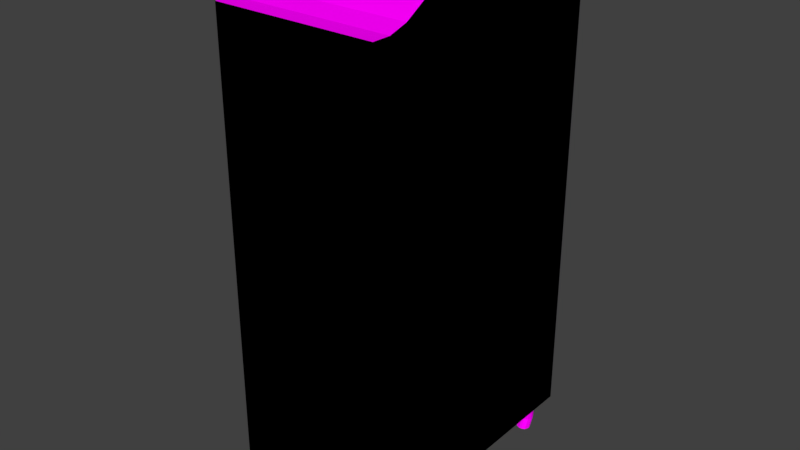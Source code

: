 # Source: wardrobe.blend  (saved by Blender 2.77.0; exported with 4.5.12 LTS)
import bpy
from mathutils import Matrix  # noqa: F401  (used for matrix-valued properties, if any)

bpy.ops.wm.read_factory_settings(use_empty=True)
scene = bpy.context.scene
scene.name = 'Scene'

# ---- collections
col_collection_1 = bpy.data.collections.new('Collection 1'); scene.collection.children.link(col_collection_1)

# ---- images (referenced by path relative to the original .blend; pixels are not part of the script)
import os
ASSET_DIR = os.environ.get("B2B_ASSET_DIR", "")  # directory of the original .blend (textures are referenced by path, not embedded)
HERE = os.path.dirname(os.path.abspath(__file__))  # packed textures are extracted next to this script under _unpacked/

def load_image(name, relpath, width, height, colorspace="sRGB"):
    """Load a texture the original file referenced (path relative to the .blend, or extracted next to this script)."""
    p = next((c for c in (os.path.join(HERE, relpath), os.path.join(ASSET_DIR, relpath)) if relpath and os.path.exists(c)), "")
    if p:
        img = bpy.data.images.load(p, check_existing=True)
        img.name = name
    else:  # same state as the original file: an image datablock whose file is absent (Cycles renders it pink)
        img = bpy.data.images.new(name, width, height)
        img.source = "FILE"
        img.filepath = "//" + (relpath or name)
    img.colorspace_settings.name = colorspace
    return img
img_colorpalette_jpg_001 = load_image('colorPalette.jpg.001', 'colorPalette.jpg', 1024, 1024, 'sRGB')

# ---- materials (node trees are filled in below, after node groups)
mat_material = bpy.data.materials.new('Material')
mat_material.alpha_threshold = 0.0
mat_material.roughness = 0.5
mat_material.line_color = (0.0, 0.0, 0.0, 1.0)

# ---- material node trees
mat_material.use_nodes = True; mat_material.node_tree.nodes.clear()
_N = mat_material.node_tree.nodes; _L = mat_material.node_tree.links
n0 = _N.new('ShaderNodeOutputMaterial'); n0.name = 'Material Output'; n0.location = (300, 300)
n1 = _N.new('ShaderNodeBsdfDiffuse'); n1.name = 'Diffuse BSDF'; n1.location = (10, 300)
n2 = _N.new('ShaderNodeTexImage'); n2.name = 'Image Texture'; n2.location = (228, 132)
n2.width = 140
n2.image = img_colorpalette_jpg_001
n3 = _N.new('ShaderNodeTexCoord'); n3.name = 'Texture Coordinate'; n3.location = (-183, 230)
_L.new(n1.outputs[0], n0.inputs[0])
_L.new(n3.outputs[2], n2.inputs[0])
_L.new(n2.outputs[0], n1.inputs[0])
n0.is_active_output = True

# ---- world
world_world = bpy.data.worlds.new('World'); scene.world = world_world
world_world.color = (0.05088, 0.05088, 0.05088)
world_world.use_sun_shadow = False
world_world.sun_shadow_jitter_overblur = 0.0
world_world.cycles.sampling_method = 'MANUAL'

# ---- meshes
me_wardrobekapak = bpy.data.meshes.new('wardrobeKapak')
me_wardrobekapak.from_pydata([(0.4382, -2.275, -0.9713), (0.4382, -2.275, 1.058), (0.4382, -0.04913, -0.9713), (0.4382, -0.04913, 1.062), (0.7195, -2.275, -0.9713), (0.7195, -2.275, 1.058), (0.7195, -0.04913, -0.9713), (0.7195, -0.04913, 1.029), (0.4382, -0.919, 1.172), (0.4382, -0.919, -0.9713), (0.7195, -0.919, 1.172), (0.7195, -0.919, -0.9713), (0.4382, -0.2435, 1.062), (0.7195, -0.2435, -0.9713), (0.4382, -0.2435, -0.9713), (0.7195, -0.2435, 1.029), (0.3916, -0.3021, -0.05239), (0.5221, -0.3839, -0.02333), (0.3418, -0.4345, -0.02333), (0.2304, -0.3021, -0.02333), (0.3418, -0.1698, -0.02333), (0.5221, -0.2203, -0.02333), (0.4415, -0.4345, 0.02368), (0.2612, -0.3839, 0.02368), (0.2612, -0.2203, 0.02368), (0.4415, -0.1698, 0.02368), (0.5529, -0.3021, 0.02368), (0.3916, -0.3021, 0.05273)], [], [(12, 3, 2, 14), (3, 7, 6, 2), (10, 5, 4, 11), (5, 1, 0, 4), (14, 2, 6, 13), (15, 7, 3, 12), (5, 10, 8, 1), (0, 9, 11, 4), (15, 10, 11, 13), (1, 8, 9, 0), (7, 15, 13, 6), (10, 15, 12, 8), (9, 14, 13, 11), (8, 12, 14, 9), (16, 17, 18), (17, 16, 21), (16, 18, 19), (16, 19, 20), (16, 20, 21), (17, 21, 26), (18, 17, 22), (19, 18, 23), (20, 19, 24), (21, 20, 25), (17, 26, 22), (18, 22, 23), (19, 23, 24), (20, 24, 25), (21, 25, 26), (22, 26, 27), (23, 22, 27), (24, 23, 27), (25, 24, 27), (26, 25, 27)])
_uv = me_wardrobekapak.uv_layers.new(name='UVMap')
_uv.uv.foreach_set('vector', [0.5281, 0.1475, 0.5281, 0.1469, 0.5352, 0.1469, 0.5352, 0.1475, 0.5222, 0.1544, 0.5231, 0.1545, 0.5231, 0.1612, 0.5222, 0.1612, 0.5202, 0.1514, 0.5206, 0.1469, 0.5277, 0.1469, 0.5277, 0.1514, 0.5231, 0.1544, 0.5241, 0.1544, 0.5241, 0.1612, 0.5231, 0.1612, 0.5212, 0.155, 0.5212, 0.1544, 0.5222, 0.1544, 0.5222, 0.155, 0.5212, 0.1612, 0.5212, 0.1619, 0.5202, 0.1619, 0.5202, 0.1612, 0.5212, 0.1544, 0.5212, 0.1589, 0.5202, 0.1589, 0.5202, 0.1544, 0.5212, 0.1619, 0.5212, 0.1573, 0.5222, 0.1573, 0.5222, 0.1619, 0.5207, 0.1537, 0.5202, 0.1514, 0.5277, 0.1514, 0.5277, 0.1537, 0.5281, 0.1544, 0.5277, 0.1498, 0.5352, 0.1498, 0.5352, 0.1544, 0.5207, 0.1544, 0.5207, 0.1537, 0.5277, 0.1537, 0.5277, 0.1544, 0.5212, 0.1589, 0.5212, 0.1612, 0.5202, 0.1612, 0.5202, 0.1589, 0.5212, 0.1573, 0.5212, 0.155, 0.5222, 0.155, 0.5222, 0.1573, 0.5277, 0.1498, 0.5281, 0.1475, 0.5352, 0.1475, 0.5352, 0.1498, 0.4762, 0.01408, 0.4761, 0.01359, 0.4767, 0.01385, 0.4761, 0.01359, 0.4762, 0.01408, 0.4757, 0.01401, 0.4762, 0.01408, 0.4767, 0.01385, 0.4767, 0.01443, 0.4762, 0.01408, 0.4767, 0.01443, 0.4761, 0.01453, 0.4762, 0.01408, 0.4761, 0.01453, 0.4757, 0.01401, 0.4776, 0.01431, 0.4776, 0.01376, 0.4778, 0.01403, 0.4781, 0.01386, 0.4781, 0.01447, 0.478, 0.0142, 0.4778, 0.01403, 0.4778, 0.01359, 0.478, 0.01376, 0.4778, 0.01448, 0.4778, 0.01403, 0.478, 0.01431, 0.4781, 0.01447, 0.4781, 0.01386, 0.4783, 0.0142, 0.4776, 0.01431, 0.4778, 0.01403, 0.4778, 0.01448, 0.4781, 0.01386, 0.478, 0.0142, 0.478, 0.01359, 0.4778, 0.01403, 0.478, 0.01376, 0.478, 0.01431, 0.4781, 0.01386, 0.4783, 0.01359, 0.4783, 0.0142, 0.4776, 0.01376, 0.4778, 0.01359, 0.4778, 0.01403, 0.477, 0.01359, 0.4776, 0.01369, 0.4772, 0.01404, 0.4767, 0.01411, 0.477, 0.01359, 0.4772, 0.01404, 0.477, 0.01453, 0.4767, 0.01411, 0.4772, 0.01404, 0.4776, 0.01427, 0.477, 0.01453, 0.4772, 0.01404, 0.4776, 0.01369, 0.4776, 0.01427, 0.4772, 0.01404])
me_wardrobekapak.materials.append(mat_material)
me_wardrobekapak.use_remesh_preserve_volume = False
me_wardrobekapak.use_remesh_preserve_attributes = False
me_wardrobekapak.use_mirror_vertex_groups = False
me_wardrobekapak.update()
me_cube = bpy.data.meshes.new('Cube')
me_cube.from_pydata([(0.7694, -2.206, 0.01108), (-1.827, -2.047, 0.1701), (0.7694, -2.206, 6.275), (-1.827, -1.792, 6.525), (0.7694, 0.0, 0.01108), (-1.827, 7.153e-07, 0.01108), (0.7694, -1.192e-06, 6.327), (-1.827, 4.768e-07, 6.957), (0.7694, -2.384e-07, 1.4), (-1.827, 7.153e-07, 1.4), (-1.827, -1.792, 1.78), (0.7694, -2.206, 1.4), (-1.827, -2.047, 1.241), (-1.827, -2.206, 6.905), (-1.827, 4.768e-07, 6.537), (-1.827, -0.1395, 1.78), (-1.827, -0.1395, 6.525), (-1.827, 7.153e-07, 1.779), (0.7694, -0.7235, 1.4), (0.7694, -0.7235, 0.01108), (0.7694, -0.7235, 6.327), (-1.827, -0.7235, 1.241), (-1.827, -0.7235, 0.1701), (-1.827, -0.7235, 6.957), (-1.827, -0.6813, 1.78), (-1.827, -0.6813, 6.788), (-1.827, -0.159, 1.241), (-1.827, -0.159, 0.1701), (-1.827, -0.7235, 1.4), (-1.827, -2.206, 1.4), (-1.827, -0.7235, 0.01108), (-1.827, -2.206, 0.01117), (-1.987, -0.159, 1.241), (-1.987, -0.159, 0.1701), (-1.987, -0.7235, 1.241), (-1.987, -0.7235, 0.1701), (-1.987, -2.047, 1.241), (-1.987, -2.047, 0.1701), (0.3266, -1.913, -0.6365), (0.3869, -1.887, -0.6365), (0.3017, -1.977, -0.6365), (0.3266, -1.908, 0.03562), (0.3017, -1.972, 0.03562), (0.3869, -1.882, 0.03562), (0.3266, -2.074, -0.6365), (0.3017, -2.011, -0.6365), (0.3869, -2.101, -0.6365), (0.3266, -2.069, 0.03562), (0.3869, -2.096, 0.03562), (0.3017, -2.006, 0.03562), (0.4902, -1.913, -0.6365), (0.5152, -1.977, -0.6365), (0.43, -1.887, -0.6365), (0.4902, -1.908, 0.03562), (0.43, -1.882, 0.03562), (0.5152, -1.972, 0.03562), (0.4902, -2.075, -0.6365), (0.43, -2.101, -0.6365), (0.5152, -2.014, -0.6365), (0.4902, -2.07, 0.03562), (0.5152, -2.009, 0.03562), (0.43, -2.096, 0.03562), (-1.618, -2.096, 0.03562), (-1.533, -2.009, 0.03562), (-1.558, -2.07, 0.03562), (-1.533, -2.014, -0.6365), (-1.618, -2.101, -0.6365), (-1.558, -2.075, -0.6365), (-1.533, -1.972, 0.03562), (-1.618, -1.882, 0.03562), (-1.558, -1.908, 0.03562), (-1.618, -1.887, -0.6365), (-1.533, -1.977, -0.6365), (-1.558, -1.913, -0.6365), (-1.746, -2.006, 0.03562), (-1.661, -2.096, 0.03562), (-1.721, -2.069, 0.03562), (-1.661, -2.101, -0.6365), (-1.746, -2.011, -0.6365), (-1.721, -2.074, -0.6365), (-1.661, -1.882, 0.03562), (-1.746, -1.972, 0.03562), (-1.721, -1.908, 0.03562), (-1.746, -1.977, -0.6365), (-1.661, -1.887, -0.6365), (-1.721, -1.913, -0.6365), (-1.618, -2.096, -0.1677), (-1.533, -2.009, -0.1677), (-1.558, -2.07, -0.1677), (-1.618, -2.128, -0.2729), (-1.533, -2.04, -0.2729), (-1.558, -2.102, -0.2729), (-1.618, -2.181, -0.378), (-1.533, -2.094, -0.378), (-1.558, -2.155, -0.378), (-1.533, -2.094, -0.4831), (-1.618, -2.181, -0.4831), (-1.558, -2.155, -0.4831), (-1.618, -1.967, -0.4831), (-1.533, -2.057, -0.4831), (-1.558, -1.994, -0.4831), (-1.618, -1.967, -0.378), (-1.533, -2.057, -0.378), (-1.558, -1.994, -0.378), (-1.618, -1.914, -0.2729), (-1.533, -2.004, -0.2729), (-1.558, -1.94, -0.2729), (-1.533, -1.972, -0.1677), (-1.618, -1.882, -0.1677), (-1.558, -1.908, -0.1677), (-1.746, -2.057, -0.4831), (-1.661, -1.967, -0.4831), (-1.721, -1.994, -0.4831), (-1.746, -2.057, -0.378), (-1.661, -1.967, -0.378), (-1.721, -1.994, -0.378), (-1.746, -2.004, -0.2729), (-1.661, -1.914, -0.2729), (-1.721, -1.94, -0.2729), (-1.661, -1.882, -0.1677), (-1.746, -1.972, -0.1677), (-1.721, -1.908, -0.1677), (-1.661, -2.181, -0.4831), (-1.746, -2.091, -0.4831), (-1.721, -2.155, -0.4831), (-1.661, -2.181, -0.378), (-1.746, -2.091, -0.378), (-1.721, -2.155, -0.378), (-1.661, -2.128, -0.2729), (-1.746, -2.038, -0.2729), (-1.721, -2.101, -0.2729), (-1.746, -2.006, -0.1677), (-1.661, -2.096, -0.1677), (-1.721, -2.069, -0.1677), (0.43, -2.096, -0.1677), (0.5152, -2.009, -0.1677), (0.4902, -2.07, -0.1677), (0.43, -2.128, -0.2729), (0.5152, -2.04, -0.2729), (0.4902, -2.102, -0.2729), (0.43, -2.181, -0.378), (0.5152, -2.094, -0.378), (0.4902, -2.155, -0.378), (0.5152, -2.094, -0.4831), (0.43, -2.181, -0.4831), (0.4902, -2.155, -0.4831), (0.43, -1.967, -0.4831), (0.5152, -2.057, -0.4831), (0.4902, -1.994, -0.4831), (0.43, -1.967, -0.378), (0.5152, -2.057, -0.378), (0.4902, -1.994, -0.378), (0.43, -1.914, -0.2729), (0.5152, -2.004, -0.2729), (0.4902, -1.94, -0.2729), (0.5152, -1.972, -0.1677), (0.43, -1.882, -0.1677), (0.4902, -1.908, -0.1677), (0.3017, -2.057, -0.4831), (0.3869, -1.967, -0.4831), (0.3266, -1.994, -0.4831), (0.3017, -2.057, -0.378), (0.3869, -1.967, -0.378), (0.3266, -1.994, -0.378), (0.3017, -2.004, -0.2729), (0.3869, -1.914, -0.2729), (0.3266, -1.94, -0.2729), (0.3869, -1.882, -0.1677), (0.3017, -1.972, -0.1677), (0.3266, -1.908, -0.1677), (0.3869, -2.181, -0.4831), (0.3017, -2.091, -0.4831), (0.3266, -2.155, -0.4831), (0.3869, -2.181, -0.378), (0.3017, -2.091, -0.378), (0.3266, -2.155, -0.378), (0.3869, -2.128, -0.2729), (0.3017, -2.038, -0.2729), (0.3266, -2.101, -0.2729), (0.3017, -2.006, -0.1677), (0.3869, -2.096, -0.1677), (0.3266, -2.069, -0.1677), (0.7694, -2.206, 7.25), (-1.827, -2.206, 7.25), (-1.827, 4.768e-07, 7.898), (0.7694, -1.192e-06, 7.898), (0.7694, -0.7235, 7.748), (-1.827, -0.7235, 7.748), (0.7694, -1.02, 7.696), (0.7694, -1.317, 7.521), (0.7694, -1.613, 7.341), (0.7694, -1.91, 7.251), (-1.827, -0.5788, 7.618), (-1.827, -0.4341, 7.625), (-1.827, -0.2894, 7.777), (-1.827, -0.1447, 7.898), (0.7694, -0.1447, 7.898), (0.7694, -0.2894, 7.777), (0.7694, -0.4341, 7.625), (0.7694, -0.5788, 7.618), (-1.827, -1.91, 7.251), (-1.827, -1.613, 7.341), (-1.827, -1.317, 7.521), (-1.827, -1.02, 7.696), (-1.966, -1.272, 0.7564), (-2.041, -1.272, 0.7564), (-1.966, -0.8901, 0.7564), (-2.041, -0.8901, 0.7564), (-2.041, -1.145, 0.6339), (-2.041, -1.018, 0.6339), (-1.966, -1.018, 0.6339), (-1.966, -1.145, 0.6339), (-2.041, -1.018, 0.7063), (-2.041, -1.145, 0.7063), (-1.966, -1.145, 0.7063), (-1.966, -1.018, 0.7063), (-1.966, -1.272, 0.6799), (-1.966, -1.179, 0.6339), (-1.966, -1.245, 0.6474), (-2.041, -1.179, 0.6339), (-2.041, -1.272, 0.6799), (-2.041, -1.245, 0.6474), (-1.966, -0.983, 0.6339), (-1.966, -0.8901, 0.6799), (-1.966, -0.9173, 0.6474), (-2.041, -0.8901, 0.6799), (-2.041, -0.983, 0.6339), (-2.041, -0.9173, 0.6474), (0.7694, -2.206, 0.01108), (0.7694, -2.206, 6.275), (0.7694, 0.0, 0.01108), (0.7694, -1.192e-06, 6.327), (0.7694, -2.384e-07, 1.4), (0.7694, -2.206, 1.4), (0.7694, -0.7235, 1.4), (0.7694, -0.7235, 0.01108), (0.7694, -0.7235, 6.327), (0.7694, -2.206, 7.25), (0.7694, -1.192e-06, 7.898), (0.7694, -0.7235, 7.748), (0.7694, -1.02, 7.696), (0.7694, -1.317, 7.521), (0.7694, -1.613, 7.341), (0.7694, -1.91, 7.251), (0.7694, -0.1447, 7.898), (0.7694, -0.2894, 7.777), (0.7694, -0.4341, 7.625), (0.7694, -0.5788, 7.618), (0.7694, -2.206, 0.01108), (0.7694, -2.206, 6.275), (0.7694, -2.206, 1.4), (-1.827, -2.206, 6.905), (-1.827, -2.206, 1.4), (-1.827, -2.206, 0.01117), (0.7694, -2.206, 7.25), (-1.827, -2.206, 7.25)], [], [(20, 2, 11, 18), (11, 2, 13, 29), (1, 12, 36, 37), (18, 11, 0, 19), (20, 6, 185, 196, 197, 198, 199, 186), (0, 11, 29, 31), (10, 24, 28, 29), (19, 0, 31, 30), (3, 10, 29, 13), (24, 15, 9, 28), (15, 17, 9), (25, 3, 13, 23), (14, 16, 7), (4, 19, 30, 5), (16, 25, 23, 7), (2, 20, 186, 188, 189, 190, 191, 182), (8, 18, 19, 4), (22, 1, 37, 35), (6, 20, 18, 8), (27, 26, 9, 5), (21, 12, 29, 28), (22, 27, 5, 30), (12, 1, 31, 29), (26, 21, 28, 9), (1, 22, 30, 31), (34, 32, 33, 35), (36, 34, 35, 37), (12, 21, 34, 36), (21, 26, 32, 34), (26, 27, 33, 32), (27, 22, 35, 33), (77, 66, 96, 122), (71, 84, 111, 98), (83, 78, 123, 110), (87, 107, 68, 63), (132, 86, 62, 75), (108, 119, 80, 69), (65, 72, 99, 95), (98, 111, 114, 101), (95, 99, 102, 93), (93, 102, 105, 90), (90, 105, 107, 87), (113, 126, 129, 116), (116, 129, 131, 120), (46, 57, 144, 170), (120, 131, 74, 81), (101, 114, 117, 104), (104, 117, 119, 108), (110, 123, 126, 113), (77, 79, 78, 83, 85, 84, 71, 73, 72, 65, 67, 66), (122, 96, 92, 125), (125, 92, 89, 128), (128, 89, 86, 132), (96, 66, 67, 97), (97, 67, 65, 95), (108, 69, 70, 109), (109, 70, 68, 107), (120, 81, 82, 121), (121, 82, 80, 119), (132, 75, 76, 133), (133, 76, 74, 131), (62, 86, 88, 64), (64, 88, 87, 63), (86, 89, 91, 88), (88, 91, 90, 87), (89, 92, 94, 91), (91, 94, 93, 90), (92, 96, 97, 94), (94, 97, 95, 93), (71, 98, 100, 73), (73, 100, 99, 72), (98, 101, 103, 100), (100, 103, 102, 99), (101, 104, 106, 103), (103, 106, 105, 102), (104, 108, 109, 106), (106, 109, 107, 105), (83, 110, 112, 85), (85, 112, 111, 84), (110, 113, 115, 112), (112, 115, 114, 111), (113, 116, 118, 115), (115, 118, 117, 114), (116, 120, 121, 118), (118, 121, 119, 117), (77, 122, 124, 79), (79, 124, 123, 78), (122, 125, 127, 124), (124, 127, 126, 123), (125, 128, 130, 127), (127, 130, 129, 126), (128, 132, 133, 130), (130, 133, 131, 129), (62, 64, 63, 68, 70, 69, 80, 82, 81, 74, 76, 75), (52, 39, 159, 146), (40, 45, 171, 158), (135, 155, 55, 60), (180, 134, 61, 48), (156, 167, 43, 54), (58, 51, 147, 143), (146, 159, 162, 149), (143, 147, 150, 141), (141, 150, 153, 138), (138, 153, 155, 135), (161, 174, 177, 164), (164, 177, 179, 168), (168, 179, 49, 42), (149, 162, 165, 152), (152, 165, 167, 156), (158, 171, 174, 161), (46, 44, 45, 40, 38, 39, 52, 50, 51, 58, 56, 57), (170, 144, 140, 173), (173, 140, 137, 176), (176, 137, 134, 180), (144, 57, 56, 145), (145, 56, 58, 143), (156, 54, 53, 157), (157, 53, 55, 155), (168, 42, 41, 169), (169, 41, 43, 167), (180, 48, 47, 181), (181, 47, 49, 179), (61, 134, 136, 59), (59, 136, 135, 60), (134, 137, 139, 136), (136, 139, 138, 135), (137, 140, 142, 139), (139, 142, 141, 138), (140, 144, 145, 142), (142, 145, 143, 141), (52, 146, 148, 50), (50, 148, 147, 51), (146, 149, 151, 148), (148, 151, 150, 147), (149, 152, 154, 151), (151, 154, 153, 150), (152, 156, 157, 154), (154, 157, 155, 153), (40, 158, 160, 38), (38, 160, 159, 39), (158, 161, 163, 160), (160, 163, 162, 159), (161, 164, 166, 163), (163, 166, 165, 162), (164, 168, 169, 166), (166, 169, 167, 165), (46, 170, 172, 44), (44, 172, 171, 45), (170, 173, 175, 172), (172, 175, 174, 171), (173, 176, 178, 175), (175, 178, 177, 174), (176, 180, 181, 178), (178, 181, 179, 177), (61, 59, 60, 55, 53, 54, 43, 41, 42, 49, 47, 48), (7, 23, 187, 192, 193, 194, 195, 184), (13, 2, 182, 183), (23, 13, 183, 200, 201, 202, 203, 187), (6, 7, 184, 185), (184, 195, 196, 185), (195, 194, 197, 196), (194, 193, 198, 197), (193, 192, 199, 198), (192, 187, 186, 199), (187, 203, 188, 186), (203, 202, 189, 188), (202, 201, 190, 189), (201, 200, 191, 190), (200, 183, 182, 191), (212, 207, 225, 227, 226, 209), (210, 222, 224, 223, 206, 215), (213, 205, 204, 214), (205, 213, 208, 219, 221, 220), (209, 226, 222, 210), (225, 207, 206, 223), (213, 212, 209, 208), (205, 220, 216, 204), (211, 210, 215, 214), (207, 212, 215, 206), (212, 213, 214, 215), (216, 218, 217, 211, 214, 204), (208, 209, 210, 211), (216, 220, 221, 218), (218, 221, 219, 217), (225, 223, 224, 227), (227, 224, 222, 226), (219, 208, 211, 217), (236, 234, 233, 229), (234, 235, 228, 233), (236, 239, 247, 246, 245, 244, 238, 231), (229, 237, 243, 242, 241, 240, 239, 236), (232, 230, 235, 234), (231, 232, 234, 236), (250, 252, 251, 249), (248, 253, 252, 250), (251, 255, 254, 249)])
_uv = me_cube.uv_layers.new(name='UVMap')
_uv.uv.foreach_set('vector', [0.5321, 0.2435, 0.5297, 0.2435, 0.5297, 0.2358, 0.5321, 0.2358, 0.52, 0.2428, 0.52, 0.2351, 0.526, 0.2342, 0.526, 0.2428, 0.5249, 0.2467, 0.5249, 0.245, 0.5251, 0.245, 0.5251, 0.2467, 0.5321, 0.2358, 0.5297, 0.2358, 0.5297, 0.2336, 0.5321, 0.2336, 0.5321, 0.2435, 0.5333, 0.2435, 0.5333, 0.246, 0.5331, 0.246, 0.5329, 0.2458, 0.5326, 0.2456, 0.5324, 0.2456, 0.5321, 0.2458, 0.52, 0.245, 0.52, 0.2428, 0.526, 0.2428, 0.526, 0.245, 0.5267, 0.2432, 0.5286, 0.2432, 0.5285, 0.2438, 0.526, 0.2438, 0.5345, 0.2394, 0.537, 0.2394, 0.537, 0.2451, 0.5345, 0.2451, 0.5267, 0.2358, 0.5267, 0.2432, 0.526, 0.2438, 0.526, 0.2352, 0.5286, 0.2432, 0.5295, 0.2432, 0.5297, 0.2438, 0.5285, 0.2438, 0.5295, 0.2432, 0.5297, 0.2432, 0.5297, 0.2438, 0.5286, 0.2354, 0.5267, 0.2358, 0.526, 0.2352, 0.5285, 0.2351, 0.5297, 0.2357, 0.5295, 0.2358, 0.5297, 0.2351, 0.5333, 0.2394, 0.5345, 0.2394, 0.5345, 0.2451, 0.5333, 0.2451, 0.5295, 0.2358, 0.5286, 0.2354, 0.5285, 0.2351, 0.5297, 0.2351, 0.5297, 0.2435, 0.5321, 0.2435, 0.5321, 0.2458, 0.5316, 0.2457, 0.5312, 0.2454, 0.5307, 0.2451, 0.5302, 0.245, 0.5297, 0.245, 0.5333, 0.2358, 0.5321, 0.2358, 0.5321, 0.2336, 0.5333, 0.2336, 0.5246, 0.2459, 0.5246, 0.2479, 0.5244, 0.2479, 0.5244, 0.2459, 0.5333, 0.2435, 0.5321, 0.2435, 0.5321, 0.2358, 0.5333, 0.2358, 0.5294, 0.2457, 0.5294, 0.2441, 0.5297, 0.2438, 0.5297, 0.246, 0.5285, 0.2441, 0.5263, 0.2441, 0.526, 0.2438, 0.5285, 0.2438, 0.5285, 0.2457, 0.5294, 0.2457, 0.5297, 0.246, 0.5285, 0.246, 0.5263, 0.2441, 0.5263, 0.2457, 0.526, 0.246, 0.526, 0.2438, 0.5294, 0.2441, 0.5285, 0.2441, 0.5285, 0.2438, 0.5297, 0.2438, 0.5263, 0.2457, 0.5285, 0.2457, 0.5285, 0.246, 0.526, 0.246, 0.5226, 0.2459, 0.5226, 0.245, 0.5244, 0.245, 0.5244, 0.2459, 0.5226, 0.2479, 0.5226, 0.2459, 0.5244, 0.2459, 0.5244, 0.2479, 0.5246, 0.2479, 0.5246, 0.2458, 0.5249, 0.2458, 0.5249, 0.2479, 0.5246, 0.2458, 0.5246, 0.245, 0.5249, 0.245, 0.5249, 0.2458, 0.5254, 0.245, 0.5254, 0.2466, 0.5251, 0.2466, 0.5251, 0.245, 0.5246, 0.245, 0.5246, 0.2459, 0.5244, 0.2459, 0.5244, 0.245, 0.3606, 0.02964, 0.3605, 0.02964, 0.3605, 0.0294, 0.3606, 0.0294, 0.3611, 0.02963, 0.361, 0.02963, 0.361, 0.0294, 0.3611, 0.0294, 0.3603, 0.02964, 0.3602, 0.02964, 0.3601, 0.0294, 0.3601, 0.0294, 0.3675, 0.02841, 0.3676, 0.02841, 0.3676, 0.02873, 0.3675, 0.02872, 0.3606, 0.0289, 0.3605, 0.0289, 0.3605, 0.02858, 0.3606, 0.02858, 0.3611, 0.0289, 0.361, 0.0289, 0.361, 0.02858, 0.3611, 0.02858, 0.3675, 0.02767, 0.3676, 0.02767, 0.3674, 0.02791, 0.3674, 0.02791, 0.3611, 0.0294, 0.361, 0.0294, 0.361, 0.02924, 0.3611, 0.02924, 0.3674, 0.02791, 0.3674, 0.02791, 0.3674, 0.02807, 0.3674, 0.02807, 0.3674, 0.02807, 0.3674, 0.02807, 0.3675, 0.02824, 0.3675, 0.02824, 0.3675, 0.02824, 0.3675, 0.02824, 0.3676, 0.02841, 0.3675, 0.02841, 0.3601, 0.02923, 0.3601, 0.02923, 0.3602, 0.02906, 0.3602, 0.02906, 0.3602, 0.02906, 0.3602, 0.02906, 0.3602, 0.0289, 0.3603, 0.0289, 0.3608, 0.02964, 0.3608, 0.02964, 0.3608, 0.0294, 0.3608, 0.0294, 0.3603, 0.0289, 0.3602, 0.0289, 0.3602, 0.02858, 0.3603, 0.02858, 0.3611, 0.02924, 0.361, 0.02924, 0.361, 0.02907, 0.3611, 0.02907, 0.3611, 0.02907, 0.361, 0.02907, 0.361, 0.0289, 0.3611, 0.0289, 0.3601, 0.0294, 0.3601, 0.0294, 0.3601, 0.02923, 0.3601, 0.02923, 0.3624, 0.02889, 0.3623, 0.02882, 0.3623, 0.02871, 0.3623, 0.02866, 0.3624, 0.02858, 0.3625, 0.02858, 0.3626, 0.0286, 0.3626, 0.02868, 0.3626, 0.02878, 0.3626, 0.02884, 0.3625, 0.02891, 0.3624, 0.02892, 0.3606, 0.0294, 0.3605, 0.0294, 0.3605, 0.02924, 0.3606, 0.02924, 0.3606, 0.02924, 0.3605, 0.02924, 0.3605, 0.02907, 0.3606, 0.02907, 0.3606, 0.02907, 0.3605, 0.02907, 0.3605, 0.0289, 0.3606, 0.0289, 0.3605, 0.0294, 0.3605, 0.02964, 0.3604, 0.02963, 0.3604, 0.0294, 0.3673, 0.02791, 0.3674, 0.02767, 0.3675, 0.02767, 0.3674, 0.02791, 0.3611, 0.0289, 0.3611, 0.02858, 0.3612, 0.02858, 0.3612, 0.0289, 0.3677, 0.02841, 0.3677, 0.02873, 0.3676, 0.02873, 0.3676, 0.02841, 0.3603, 0.0289, 0.3603, 0.02858, 0.3604, 0.02858, 0.3604, 0.0289, 0.3609, 0.0289, 0.3609, 0.02858, 0.361, 0.02858, 0.361, 0.0289, 0.3606, 0.0289, 0.3606, 0.02858, 0.3607, 0.02858, 0.3607, 0.0289, 0.3601, 0.0289, 0.3601, 0.02858, 0.3602, 0.02858, 0.3602, 0.0289, 0.3605, 0.02858, 0.3605, 0.0289, 0.3604, 0.0289, 0.3604, 0.02858, 0.3674, 0.02872, 0.3674, 0.0284, 0.3675, 0.02841, 0.3675, 0.02872, 0.3605, 0.0289, 0.3605, 0.02907, 0.3604, 0.02906, 0.3604, 0.0289, 0.3674, 0.0284, 0.3674, 0.02824, 0.3675, 0.02824, 0.3675, 0.02841, 0.3605, 0.02907, 0.3605, 0.02924, 0.3604, 0.02923, 0.3604, 0.02906, 0.3674, 0.02824, 0.3673, 0.02807, 0.3674, 0.02807, 0.3675, 0.02824, 0.3605, 0.02924, 0.3605, 0.0294, 0.3604, 0.0294, 0.3604, 0.02923, 0.3673, 0.02807, 0.3673, 0.02791, 0.3674, 0.02791, 0.3674, 0.02807, 0.3611, 0.02963, 0.3611, 0.0294, 0.3612, 0.0294, 0.3612, 0.02963, 0.3677, 0.02767, 0.3675, 0.02791, 0.3674, 0.02791, 0.3676, 0.02767, 0.3611, 0.0294, 0.3611, 0.02924, 0.3612, 0.02924, 0.3612, 0.0294, 0.3675, 0.02791, 0.3675, 0.02808, 0.3674, 0.02807, 0.3674, 0.02791, 0.3611, 0.02924, 0.3611, 0.02907, 0.3612, 0.02907, 0.3612, 0.02924, 0.3675, 0.02808, 0.3676, 0.02824, 0.3675, 0.02824, 0.3674, 0.02807, 0.3611, 0.02907, 0.3611, 0.0289, 0.3612, 0.0289, 0.3612, 0.02907, 0.3676, 0.02824, 0.3677, 0.02841, 0.3676, 0.02841, 0.3675, 0.02824, 0.3603, 0.02964, 0.3601, 0.0294, 0.3602, 0.02939, 0.3604, 0.02963, 0.3609, 0.02963, 0.3609, 0.0294, 0.361, 0.0294, 0.361, 0.02963, 0.3601, 0.0294, 0.3601, 0.02923, 0.3602, 0.02923, 0.3602, 0.02939, 0.3609, 0.0294, 0.3609, 0.02924, 0.361, 0.02924, 0.361, 0.0294, 0.3601, 0.02923, 0.3602, 0.02906, 0.3603, 0.02906, 0.3602, 0.02923, 0.3609, 0.02924, 0.3609, 0.02907, 0.361, 0.02907, 0.361, 0.02924, 0.3602, 0.02906, 0.3603, 0.0289, 0.3604, 0.0289, 0.3603, 0.02906, 0.3609, 0.02907, 0.3609, 0.0289, 0.361, 0.0289, 0.361, 0.02907, 0.3606, 0.02964, 0.3606, 0.0294, 0.3607, 0.0294, 0.3607, 0.02963, 0.3601, 0.02964, 0.36, 0.0294, 0.3601, 0.0294, 0.3602, 0.02964, 0.3606, 0.0294, 0.3606, 0.02924, 0.3607, 0.02923, 0.3607, 0.0294, 0.36, 0.0294, 0.36, 0.02923, 0.3601, 0.02923, 0.3601, 0.0294, 0.3606, 0.02924, 0.3606, 0.02907, 0.3607, 0.02906, 0.3607, 0.02923, 0.36, 0.02923, 0.3601, 0.02907, 0.3602, 0.02906, 0.3601, 0.02923, 0.3606, 0.02907, 0.3606, 0.0289, 0.3607, 0.0289, 0.3607, 0.02906, 0.3601, 0.02907, 0.3601, 0.0289, 0.3602, 0.0289, 0.3602, 0.02906, 0.3595, 0.02861, 0.3596, 0.02861, 0.3597, 0.02868, 0.3597, 0.02874, 0.3597, 0.02884, 0.3596, 0.02892, 0.3596, 0.02894, 0.3595, 0.02894, 0.3594, 0.02886, 0.3594, 0.02881, 0.3594, 0.02871, 0.3594, 0.02863, 0.3614, 0.02963, 0.3613, 0.02963, 0.3613, 0.0294, 0.3614, 0.0294, 0.368, 0.02872, 0.3679, 0.02873, 0.3678, 0.02849, 0.3678, 0.02849, 0.3596, 0.02829, 0.3597, 0.02829, 0.3597, 0.02861, 0.3596, 0.02861, 0.3608, 0.0289, 0.3608, 0.0289, 0.3608, 0.02858, 0.3608, 0.02858, 0.3614, 0.0289, 0.3613, 0.0289, 0.3613, 0.02858, 0.3614, 0.02858, 0.3596, 0.02755, 0.3597, 0.02755, 0.3595, 0.02779, 0.3595, 0.02779, 0.3614, 0.0294, 0.3613, 0.0294, 0.3613, 0.02924, 0.3614, 0.02924, 0.3595, 0.02779, 0.3595, 0.02779, 0.3595, 0.02795, 0.3595, 0.02795, 0.3595, 0.02795, 0.3595, 0.02795, 0.3596, 0.02812, 0.3595, 0.02812, 0.3595, 0.02812, 0.3596, 0.02812, 0.3597, 0.02829, 0.3596, 0.02829, 0.3678, 0.02832, 0.3678, 0.02832, 0.3679, 0.02815, 0.3679, 0.02815, 0.3679, 0.02815, 0.3679, 0.02815, 0.3679, 0.02799, 0.368, 0.02799, 0.368, 0.02799, 0.3679, 0.02799, 0.3679, 0.02767, 0.368, 0.02767, 0.3614, 0.02924, 0.3613, 0.02924, 0.3613, 0.02907, 0.3614, 0.02907, 0.3614, 0.02907, 0.3613, 0.02907, 0.3613, 0.0289, 0.3614, 0.0289, 0.3678, 0.02849, 0.3678, 0.02849, 0.3678, 0.02832, 0.3678, 0.02832, 0.3629, 0.0286, 0.363, 0.02868, 0.363, 0.02878, 0.363, 0.02883, 0.3629, 0.02891, 0.3628, 0.02892, 0.3627, 0.02889, 0.3626, 0.02882, 0.3626, 0.02871, 0.3627, 0.02866, 0.3627, 0.02858, 0.3628, 0.02858, 0.3608, 0.0294, 0.3608, 0.0294, 0.3608, 0.02924, 0.3608, 0.02924, 0.3608, 0.02924, 0.3608, 0.02924, 0.3608, 0.02907, 0.3608, 0.02907, 0.3608, 0.02907, 0.3608, 0.02907, 0.3608, 0.0289, 0.3608, 0.0289, 0.3608, 0.0294, 0.3608, 0.02964, 0.3607, 0.02963, 0.3607, 0.0294, 0.3594, 0.02779, 0.3595, 0.02755, 0.3596, 0.02755, 0.3595, 0.02779, 0.3614, 0.0289, 0.3614, 0.02858, 0.3615, 0.02858, 0.3615, 0.0289, 0.3598, 0.02829, 0.3598, 0.02861, 0.3597, 0.02861, 0.3597, 0.02829, 0.368, 0.02799, 0.368, 0.02767, 0.3681, 0.02767, 0.3681, 0.02799, 0.3612, 0.0289, 0.3612, 0.02858, 0.3613, 0.02858, 0.3613, 0.0289, 0.3608, 0.0289, 0.3608, 0.02858, 0.3609, 0.02858, 0.3609, 0.0289, 0.3678, 0.02799, 0.3678, 0.02767, 0.3679, 0.02767, 0.3679, 0.02799, 0.3608, 0.02858, 0.3608, 0.0289, 0.3607, 0.0289, 0.3607, 0.02858, 0.3595, 0.0286, 0.3595, 0.02828, 0.3596, 0.02829, 0.3596, 0.02861, 0.3608, 0.0289, 0.3608, 0.02907, 0.3607, 0.02906, 0.3607, 0.0289, 0.3595, 0.02828, 0.3594, 0.02812, 0.3595, 0.02812, 0.3596, 0.02829, 0.3608, 0.02907, 0.3608, 0.02924, 0.3607, 0.02923, 0.3607, 0.02906, 0.3594, 0.02812, 0.3594, 0.02795, 0.3595, 0.02795, 0.3595, 0.02812, 0.3608, 0.02924, 0.3608, 0.0294, 0.3607, 0.0294, 0.3607, 0.02923, 0.3594, 0.02795, 0.3594, 0.02779, 0.3595, 0.02779, 0.3595, 0.02795, 0.3614, 0.02963, 0.3614, 0.0294, 0.3615, 0.0294, 0.3615, 0.02963, 0.3598, 0.02755, 0.3596, 0.02779, 0.3595, 0.02779, 0.3597, 0.02755, 0.3614, 0.0294, 0.3614, 0.02924, 0.3615, 0.02924, 0.3615, 0.0294, 0.3596, 0.02779, 0.3596, 0.02796, 0.3595, 0.02795, 0.3595, 0.02779, 0.3614, 0.02924, 0.3614, 0.02907, 0.3615, 0.02907, 0.3615, 0.02924, 0.3596, 0.02796, 0.3597, 0.02812, 0.3596, 0.02812, 0.3595, 0.02795, 0.3614, 0.02907, 0.3614, 0.0289, 0.3615, 0.0289, 0.3615, 0.02907, 0.3597, 0.02812, 0.3598, 0.02829, 0.3597, 0.02829, 0.3596, 0.02812, 0.368, 0.02872, 0.3678, 0.02849, 0.368, 0.02848, 0.3681, 0.02872, 0.3612, 0.02963, 0.3612, 0.0294, 0.3613, 0.0294, 0.3613, 0.02963, 0.3678, 0.02849, 0.3678, 0.02832, 0.3679, 0.02832, 0.368, 0.02848, 0.3612, 0.0294, 0.3612, 0.02924, 0.3613, 0.02924, 0.3613, 0.0294, 0.3678, 0.02832, 0.3679, 0.02815, 0.368, 0.02815, 0.3679, 0.02832, 0.3612, 0.02924, 0.3612, 0.02907, 0.3613, 0.02907, 0.3613, 0.02924, 0.3679, 0.02815, 0.368, 0.02799, 0.3681, 0.02799, 0.368, 0.02815, 0.3612, 0.02907, 0.3612, 0.0289, 0.3613, 0.0289, 0.3613, 0.02907, 0.3608, 0.02964, 0.3608, 0.0294, 0.3609, 0.0294, 0.3609, 0.02963, 0.3678, 0.02873, 0.3677, 0.02849, 0.3678, 0.02849, 0.3679, 0.02873, 0.3608, 0.0294, 0.3608, 0.02924, 0.3609, 0.02923, 0.3609, 0.0294, 0.3677, 0.02849, 0.3677, 0.02832, 0.3678, 0.02832, 0.3678, 0.02849, 0.3608, 0.02924, 0.3608, 0.02907, 0.3609, 0.02906, 0.3609, 0.02923, 0.3677, 0.02832, 0.3678, 0.02816, 0.3679, 0.02815, 0.3678, 0.02832, 0.3608, 0.02907, 0.3608, 0.0289, 0.3609, 0.0289, 0.3609, 0.02906, 0.3678, 0.02816, 0.3678, 0.02799, 0.3679, 0.02799, 0.3679, 0.02815, 0.3632, 0.02891, 0.3631, 0.02891, 0.363, 0.02884, 0.363, 0.02878, 0.363, 0.02868, 0.3631, 0.0286, 0.3631, 0.02858, 0.3632, 0.02858, 0.3633, 0.02866, 0.3633, 0.02871, 0.3633, 0.02881, 0.3633, 0.02889, 0.5297, 0.2351, 0.5285, 0.2351, 0.5285, 0.2338, 0.5287, 0.234, 0.529, 0.234, 0.5292, 0.2338, 0.5294, 0.2336, 0.5297, 0.2336, 0.526, 0.2342, 0.52, 0.2351, 0.52, 0.2336, 0.526, 0.2336, 0.5285, 0.2351, 0.526, 0.2352, 0.526, 0.2346, 0.5265, 0.2346, 0.527, 0.2345, 0.5275, 0.2342, 0.528, 0.2339, 0.5285, 0.2338, 0.52, 0.2507, 0.521, 0.245, 0.5226, 0.245, 0.5226, 0.2507, 0.5371, 0.2394, 0.5369, 0.2394, 0.5369, 0.2336, 0.5371, 0.2336, 0.5369, 0.2394, 0.5366, 0.2394, 0.5366, 0.2336, 0.5369, 0.2336, 0.5366, 0.2394, 0.5363, 0.2394, 0.5363, 0.2336, 0.5366, 0.2336, 0.5363, 0.2394, 0.5361, 0.2394, 0.5361, 0.2336, 0.5363, 0.2336, 0.5361, 0.2394, 0.5359, 0.2394, 0.5359, 0.2336, 0.5361, 0.2336, 0.5359, 0.2394, 0.5354, 0.2394, 0.5354, 0.2336, 0.5359, 0.2336, 0.5354, 0.2394, 0.5348, 0.2394, 0.5348, 0.2336, 0.5354, 0.2336, 0.5348, 0.2394, 0.5343, 0.2394, 0.5343, 0.2336, 0.5348, 0.2336, 0.5343, 0.2394, 0.5338, 0.2394, 0.5338, 0.2336, 0.5343, 0.2336, 0.5338, 0.2394, 0.5333, 0.2394, 0.5333, 0.2336, 0.5338, 0.2336, 0.3617, 0.02898, 0.3619, 0.02918, 0.3616, 0.02918, 0.3615, 0.02914, 0.3615, 0.02903, 0.3615, 0.02898, 0.3619, 0.02878, 0.3619, 0.02872, 0.3619, 0.02862, 0.362, 0.02858, 0.3623, 0.02858, 0.3621, 0.02878, 0.3599, 0.02797, 0.3599, 0.02814, 0.3598, 0.02814, 0.3598, 0.02797, 0.3619, 0.02858, 0.3617, 0.02878, 0.3615, 0.02878, 0.3615, 0.02872, 0.3615, 0.02862, 0.3616, 0.02858, 0.3599, 0.0285, 0.3599, 0.02856, 0.3598, 0.02856, 0.3598, 0.0285, 0.3633, 0.02882, 0.3633, 0.02858, 0.3635, 0.02858, 0.3635, 0.02882, 0.3617, 0.02878, 0.3617, 0.02898, 0.3615, 0.02898, 0.3615, 0.02878, 0.3636, 0.02858, 0.3636, 0.02882, 0.3635, 0.02882, 0.3635, 0.02858, 0.3619, 0.02898, 0.3619, 0.02878, 0.3621, 0.02878, 0.3621, 0.02898, 0.3599, 0.02755, 0.3599, 0.02777, 0.3598, 0.02777, 0.3598, 0.02755, 0.3599, 0.02777, 0.3599, 0.02797, 0.3598, 0.02797, 0.3598, 0.02777, 0.362, 0.02918, 0.3619, 0.02914, 0.3619, 0.02903, 0.3619, 0.02898, 0.3621, 0.02898, 0.3623, 0.02918, 0.3599, 0.0283, 0.3599, 0.0285, 0.3598, 0.0285, 0.3598, 0.0283, 0.3635, 0.02882, 0.3636, 0.02882, 0.3636, 0.02892, 0.3635, 0.02892, 0.3598, 0.02814, 0.3599, 0.02814, 0.3599, 0.02825, 0.3598, 0.02825, 0.3633, 0.02882, 0.3635, 0.02882, 0.3635, 0.02893, 0.3633, 0.02893, 0.3599, 0.02866, 0.3598, 0.02866, 0.3598, 0.02856, 0.3599, 0.02856, 0.3599, 0.02825, 0.3599, 0.0283, 0.3598, 0.0283, 0.3598, 0.02825, 0.5321, 0.2435, 0.5321, 0.2358, 0.5297, 0.2358, 0.5297, 0.2435, 0.5321, 0.2358, 0.5321, 0.2336, 0.5297, 0.2336, 0.5297, 0.2358, 0.5321, 0.2435, 0.5321, 0.2458, 0.5324, 0.2456, 0.5326, 0.2456, 0.5329, 0.2458, 0.5331, 0.246, 0.5333, 0.246, 0.5333, 0.2435, 0.5297, 0.2435, 0.5297, 0.245, 0.5302, 0.245, 0.5307, 0.2451, 0.5312, 0.2454, 0.5316, 0.2457, 0.5321, 0.2458, 0.5321, 0.2435, 0.5333, 0.2358, 0.5333, 0.2336, 0.5321, 0.2336, 0.5321, 0.2358, 0.5333, 0.2435, 0.5333, 0.2358, 0.5321, 0.2358, 0.5321, 0.2435, 0.52, 0.2428, 0.526, 0.2428, 0.526, 0.2342, 0.52, 0.2351, 0.52, 0.245, 0.526, 0.245, 0.526, 0.2428, 0.52, 0.2428, 0.526, 0.2342, 0.526, 0.2336, 0.52, 0.2336, 0.52, 0.2351])
me_cube.materials.append(mat_material)
me_cube.use_remesh_preserve_volume = False
me_cube.use_remesh_preserve_attributes = False
me_cube.use_mirror_vertex_groups = False
me_cube.update()

# ---- objects
ob_wardrobekapak = bpy.data.objects.new('wardrobeKapak', me_wardrobekapak)
ob_cube = bpy.data.objects.new('Cube', me_cube)

# ---- transforms, parenting, visibility, modifiers, constraints
ob_wardrobekapak.location = (-1.637, 0.01477, 2.916)
ob_wardrobekapak.scale = (0.2957, 0.3426, 1.014)
ob_wardrobekapak.lineart.crease_threshold = 0.0
_vg = ob_wardrobekapak.vertex_groups.new(name='Group')
_m = ob_wardrobekapak.modifiers.new('Mirror', 'MIRROR')
_m.use_axis = (False, True, False)
ob_cube.location = (-0.6413, 0.005786, 1.142)
ob_cube.scale = (0.4371, 0.4371, 0.4371)
ob_cube.lock_rotations_4d = False
ob_cube.empty_display_type = 'ARROWS'
ob_cube.lineart.crease_threshold = 0.0
_m = ob_cube.modifiers.new('Mirror', 'MIRROR')
_m.use_axis = (False, True, False)

# ---- collection membership
col_collection_1.objects.link(ob_wardrobekapak)
col_collection_1.objects.link(ob_cube)

# ---- scene / render settings (as saved in the file)
scene.frame_start = 1; scene.frame_end = 250; scene.frame_set(1)
scene.render.engine = 'CYCLES'
scene.render.resolution_percentage = 50
scene.render.dither_intensity = 0.0
scene.cycles.use_denoising = False
scene.cycles.samples = 128
scene.cycles.sampling_pattern = 'TABULATED_SOBOL'
scene.cycles.light_sampling_threshold = 0.0
scene.cycles.use_adaptive_sampling = False
scene.cycles.use_light_tree = False
scene.cycles.blur_glossy = 0.0
scene.cycles.sample_clamp_indirect = 0.0
scene.view_settings.view_transform = 'Standard'
bpy.context.view_layer.update()

# ---- added for rendering (the .blend has no active camera and no usable light): camera, sun
cam_auto = bpy.data.cameras.new('AutoCamera')
cam_auto.lens = 50.0
cam_auto.sensor_width = 36.0
cam_auto.clip_end = 1000.0
ob_auto_camera = bpy.data.objects.new('AutoCamera', cam_auto)
scene.collection.objects.link(ob_auto_camera)
ob_auto_camera.location = (3.12059, -4.86347, 5.97532)
ob_auto_camera.rotation_euler = (1.09748, -7.21219e-08, 0.694738)
scene.camera = ob_auto_camera
light_auto_sun = bpy.data.lights.new('AutoSun', 'SUN')
light_auto_sun.energy = 3.0
light_auto_sun.angle = 0.0523599
ob_auto_sun = bpy.data.objects.new('AutoSun', light_auto_sun)
scene.collection.objects.link(ob_auto_sun)
ob_auto_sun.rotation_euler = (0.872665, 0.174533, 0.523599)
bpy.context.view_layer.update()
